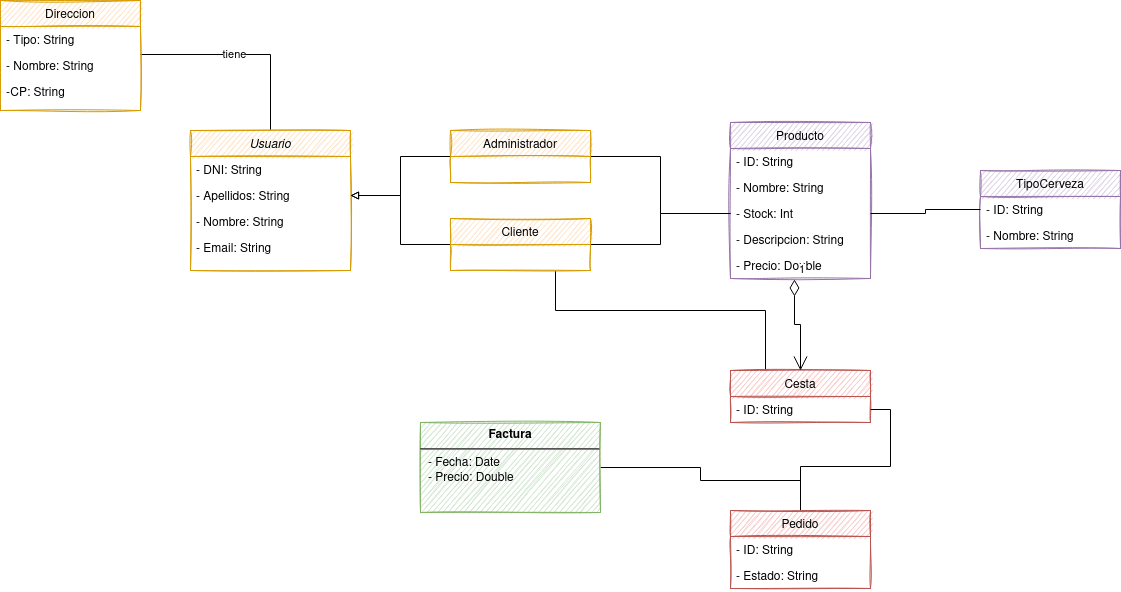

The diagram above was exported from draw.io. Its source (the exported page's mxGraphModel, read from the mxfile embedded in the PNG):
<mxGraphModel dx="1172" dy="2034" grid="1" gridSize="10" guides="1" tooltips="1" connect="1" arrows="1" fold="1" page="1" pageScale="1" pageWidth="827" pageHeight="1169" math="0" shadow="0">
  <root>
    <mxCell id="WIyWlLk6GJQsqaUBKTNV-0" />
    <mxCell id="WIyWlLk6GJQsqaUBKTNV-1" parent="WIyWlLk6GJQsqaUBKTNV-0" />
    <mxCell id="8mg4H5GicWGdLR5S1lS9-14" style="edgeStyle=orthogonalEdgeStyle;rounded=0;orthogonalLoop=1;jettySize=auto;html=1;exitX=0.5;exitY=0;exitDx=0;exitDy=0;entryX=1;entryY=0.077;entryDx=0;entryDy=0;entryPerimeter=0;endArrow=none;endFill=0;" parent="WIyWlLk6GJQsqaUBKTNV-1" source="zkfFHV4jXpPFQw0GAbJ--0" target="8mg4H5GicWGdLR5S1lS9-5" edge="1">
      <mxGeometry relative="1" as="geometry">
        <Array as="points">
          <mxPoint x="300" y="44" />
        </Array>
      </mxGeometry>
    </mxCell>
    <mxCell id="8mg4H5GicWGdLR5S1lS9-15" value="tiene" style="edgeLabel;html=1;align=center;verticalAlign=middle;resizable=0;points=[];" parent="8mg4H5GicWGdLR5S1lS9-14" vertex="1" connectable="0">
      <mxGeometry x="0.0874" y="-1" relative="1" as="geometry">
        <mxPoint as="offset" />
      </mxGeometry>
    </mxCell>
    <mxCell id="zkfFHV4jXpPFQw0GAbJ--0" value="Usuario" style="swimlane;fontStyle=2;align=center;verticalAlign=top;childLayout=stackLayout;horizontal=1;startSize=26;horizontalStack=0;resizeParent=1;resizeLast=0;collapsible=1;marginBottom=0;rounded=0;shadow=0;strokeWidth=1;fillColor=#ffe6cc;strokeColor=#d79b00;sketch=1;" parent="WIyWlLk6GJQsqaUBKTNV-1" vertex="1">
      <mxGeometry x="220" y="120" width="160" height="140" as="geometry">
        <mxRectangle x="230" y="140" width="160" height="26" as="alternateBounds" />
      </mxGeometry>
    </mxCell>
    <mxCell id="zkfFHV4jXpPFQw0GAbJ--1" value="- DNI: String" style="text;align=left;verticalAlign=top;spacingLeft=4;spacingRight=4;overflow=hidden;rotatable=0;points=[[0,0.5],[1,0.5]];portConstraint=eastwest;" parent="zkfFHV4jXpPFQw0GAbJ--0" vertex="1">
      <mxGeometry y="26" width="160" height="26" as="geometry" />
    </mxCell>
    <mxCell id="zkfFHV4jXpPFQw0GAbJ--2" value="- Apellidos: String" style="text;align=left;verticalAlign=top;spacingLeft=4;spacingRight=4;overflow=hidden;rotatable=0;points=[[0,0.5],[1,0.5]];portConstraint=eastwest;rounded=0;shadow=0;html=0;" parent="zkfFHV4jXpPFQw0GAbJ--0" vertex="1">
      <mxGeometry y="52" width="160" height="26" as="geometry" />
    </mxCell>
    <mxCell id="zkfFHV4jXpPFQw0GAbJ--3" value="- Nombre: String" style="text;align=left;verticalAlign=top;spacingLeft=4;spacingRight=4;overflow=hidden;rotatable=0;points=[[0,0.5],[1,0.5]];portConstraint=eastwest;rounded=0;shadow=0;html=0;" parent="zkfFHV4jXpPFQw0GAbJ--0" vertex="1">
      <mxGeometry y="78" width="160" height="26" as="geometry" />
    </mxCell>
    <mxCell id="8mg4H5GicWGdLR5S1lS9-0" value="- Email: String" style="text;align=left;verticalAlign=top;spacingLeft=4;spacingRight=4;overflow=hidden;rotatable=0;points=[[0,0.5],[1,0.5]];portConstraint=eastwest;rounded=0;shadow=0;html=0;" parent="zkfFHV4jXpPFQw0GAbJ--0" vertex="1">
      <mxGeometry y="104" width="160" height="26" as="geometry" />
    </mxCell>
    <mxCell id="8mg4H5GicWGdLR5S1lS9-3" value="Direccion" style="swimlane;fontStyle=0;childLayout=stackLayout;horizontal=1;startSize=26;fillColor=#ffe6cc;horizontalStack=0;resizeParent=1;resizeParentMax=0;resizeLast=0;collapsible=1;marginBottom=0;strokeColor=#d79b00;sketch=1;" parent="WIyWlLk6GJQsqaUBKTNV-1" vertex="1">
      <mxGeometry x="30" y="-10" width="140" height="110" as="geometry" />
    </mxCell>
    <mxCell id="8mg4H5GicWGdLR5S1lS9-4" value="- Tipo: String" style="text;strokeColor=none;fillColor=none;align=left;verticalAlign=top;spacingLeft=4;spacingRight=4;overflow=hidden;rotatable=0;points=[[0,0.5],[1,0.5]];portConstraint=eastwest;" parent="8mg4H5GicWGdLR5S1lS9-3" vertex="1">
      <mxGeometry y="26" width="140" height="26" as="geometry" />
    </mxCell>
    <mxCell id="8mg4H5GicWGdLR5S1lS9-5" value="- Nombre: String" style="text;strokeColor=none;fillColor=none;align=left;verticalAlign=top;spacingLeft=4;spacingRight=4;overflow=hidden;rotatable=0;points=[[0,0.5],[1,0.5]];portConstraint=eastwest;" parent="8mg4H5GicWGdLR5S1lS9-3" vertex="1">
      <mxGeometry y="52" width="140" height="26" as="geometry" />
    </mxCell>
    <mxCell id="8mg4H5GicWGdLR5S1lS9-9" value="-CP: String" style="text;strokeColor=none;fillColor=none;align=left;verticalAlign=top;spacingLeft=4;spacingRight=4;overflow=hidden;rotatable=0;points=[[0,0.5],[1,0.5]];portConstraint=eastwest;" parent="8mg4H5GicWGdLR5S1lS9-3" vertex="1">
      <mxGeometry y="78" width="140" height="32" as="geometry" />
    </mxCell>
    <mxCell id="8mg4H5GicWGdLR5S1lS9-20" value="Producto" style="swimlane;fontStyle=0;childLayout=stackLayout;horizontal=1;startSize=26;fillColor=#e1d5e7;horizontalStack=0;resizeParent=1;resizeParentMax=0;resizeLast=0;collapsible=1;marginBottom=0;strokeColor=#9673a6;sketch=1;" parent="WIyWlLk6GJQsqaUBKTNV-1" vertex="1">
      <mxGeometry x="760" y="112" width="140" height="156" as="geometry" />
    </mxCell>
    <mxCell id="8mg4H5GicWGdLR5S1lS9-21" value="- ID: String" style="text;strokeColor=none;fillColor=none;align=left;verticalAlign=top;spacingLeft=4;spacingRight=4;overflow=hidden;rotatable=0;points=[[0,0.5],[1,0.5]];portConstraint=eastwest;" parent="8mg4H5GicWGdLR5S1lS9-20" vertex="1">
      <mxGeometry y="26" width="140" height="26" as="geometry" />
    </mxCell>
    <mxCell id="8mg4H5GicWGdLR5S1lS9-22" value="- Nombre: String" style="text;strokeColor=none;fillColor=none;align=left;verticalAlign=top;spacingLeft=4;spacingRight=4;overflow=hidden;rotatable=0;points=[[0,0.5],[1,0.5]];portConstraint=eastwest;" parent="8mg4H5GicWGdLR5S1lS9-20" vertex="1">
      <mxGeometry y="52" width="140" height="26" as="geometry" />
    </mxCell>
    <mxCell id="8mg4H5GicWGdLR5S1lS9-31" value="- Stock: Int" style="text;strokeColor=none;fillColor=none;align=left;verticalAlign=top;spacingLeft=4;spacingRight=4;overflow=hidden;rotatable=0;points=[[0,0.5],[1,0.5]];portConstraint=eastwest;" parent="8mg4H5GicWGdLR5S1lS9-20" vertex="1">
      <mxGeometry y="78" width="140" height="26" as="geometry" />
    </mxCell>
    <mxCell id="8mg4H5GicWGdLR5S1lS9-32" value="- Descripcion: String" style="text;strokeColor=none;fillColor=none;align=left;verticalAlign=top;spacingLeft=4;spacingRight=4;overflow=hidden;rotatable=0;points=[[0,0.5],[1,0.5]];portConstraint=eastwest;" parent="8mg4H5GicWGdLR5S1lS9-20" vertex="1">
      <mxGeometry y="104" width="140" height="26" as="geometry" />
    </mxCell>
    <mxCell id="8mg4H5GicWGdLR5S1lS9-35" value="- Precio: Double" style="text;strokeColor=none;fillColor=none;align=left;verticalAlign=top;spacingLeft=4;spacingRight=4;overflow=hidden;rotatable=0;points=[[0,0.5],[1,0.5]];portConstraint=eastwest;" parent="8mg4H5GicWGdLR5S1lS9-20" vertex="1">
      <mxGeometry y="130" width="140" height="26" as="geometry" />
    </mxCell>
    <mxCell id="8mg4H5GicWGdLR5S1lS9-29" style="edgeStyle=orthogonalEdgeStyle;rounded=0;orthogonalLoop=1;jettySize=auto;html=1;exitX=0;exitY=0.5;exitDx=0;exitDy=0;entryX=1;entryY=0.5;entryDx=0;entryDy=0;endArrow=block;endFill=0;" parent="WIyWlLk6GJQsqaUBKTNV-1" source="8mg4H5GicWGdLR5S1lS9-24" target="zkfFHV4jXpPFQw0GAbJ--2" edge="1">
      <mxGeometry relative="1" as="geometry" />
    </mxCell>
    <mxCell id="8mg4H5GicWGdLR5S1lS9-33" style="edgeStyle=orthogonalEdgeStyle;rounded=0;orthogonalLoop=1;jettySize=auto;html=1;exitX=1;exitY=0.5;exitDx=0;exitDy=0;entryX=0;entryY=0.5;entryDx=0;entryDy=0;endArrow=none;endFill=0;" parent="WIyWlLk6GJQsqaUBKTNV-1" source="8mg4H5GicWGdLR5S1lS9-24" target="8mg4H5GicWGdLR5S1lS9-31" edge="1">
      <mxGeometry relative="1" as="geometry">
        <mxPoint x="720" y="203" as="targetPoint" />
      </mxGeometry>
    </mxCell>
    <mxCell id="8mg4H5GicWGdLR5S1lS9-24" value="Administrador" style="swimlane;fontStyle=0;childLayout=stackLayout;horizontal=1;startSize=26;fillColor=#ffe6cc;horizontalStack=0;resizeParent=1;resizeParentMax=0;resizeLast=0;collapsible=1;marginBottom=0;sketch=1;strokeColor=#d79b00;" parent="WIyWlLk6GJQsqaUBKTNV-1" vertex="1">
      <mxGeometry x="480" y="120" width="140" height="52" as="geometry" />
    </mxCell>
    <mxCell id="8mg4H5GicWGdLR5S1lS9-30" style="edgeStyle=orthogonalEdgeStyle;rounded=0;orthogonalLoop=1;jettySize=auto;html=1;exitX=0;exitY=0.5;exitDx=0;exitDy=0;entryX=1;entryY=0.5;entryDx=0;entryDy=0;endArrow=block;endFill=0;" parent="WIyWlLk6GJQsqaUBKTNV-1" source="8mg4H5GicWGdLR5S1lS9-28" target="zkfFHV4jXpPFQw0GAbJ--2" edge="1">
      <mxGeometry relative="1" as="geometry" />
    </mxCell>
    <mxCell id="8mg4H5GicWGdLR5S1lS9-34" style="edgeStyle=orthogonalEdgeStyle;rounded=0;orthogonalLoop=1;jettySize=auto;html=1;exitX=1;exitY=0.5;exitDx=0;exitDy=0;endArrow=none;endFill=0;entryX=0;entryY=0.5;entryDx=0;entryDy=0;" parent="WIyWlLk6GJQsqaUBKTNV-1" source="8mg4H5GicWGdLR5S1lS9-28" target="8mg4H5GicWGdLR5S1lS9-31" edge="1">
      <mxGeometry relative="1" as="geometry">
        <mxPoint x="720" y="203" as="targetPoint" />
      </mxGeometry>
    </mxCell>
    <mxCell id="8mg4H5GicWGdLR5S1lS9-57" style="edgeStyle=orthogonalEdgeStyle;rounded=0;orthogonalLoop=1;jettySize=auto;html=1;entryX=0.25;entryY=0;entryDx=0;entryDy=0;endArrow=none;endFill=0;" parent="WIyWlLk6GJQsqaUBKTNV-1" target="8mg4H5GicWGdLR5S1lS9-44" edge="1">
      <mxGeometry relative="1" as="geometry">
        <mxPoint x="585" y="260" as="sourcePoint" />
        <Array as="points">
          <mxPoint x="585" y="300" />
          <mxPoint x="795" y="300" />
        </Array>
      </mxGeometry>
    </mxCell>
    <mxCell id="8mg4H5GicWGdLR5S1lS9-28" value="Cliente" style="swimlane;fontStyle=0;childLayout=stackLayout;horizontal=1;startSize=26;fillColor=#ffe6cc;horizontalStack=0;resizeParent=1;resizeParentMax=0;resizeLast=0;collapsible=1;marginBottom=0;strokeColor=#d79b00;sketch=1;" parent="WIyWlLk6GJQsqaUBKTNV-1" vertex="1">
      <mxGeometry x="480" y="208" width="140" height="52" as="geometry" />
    </mxCell>
    <mxCell id="8mg4H5GicWGdLR5S1lS9-38" value="TipoCerveza" style="swimlane;fontStyle=0;childLayout=stackLayout;horizontal=1;startSize=26;fillColor=#e1d5e7;horizontalStack=0;resizeParent=1;resizeParentMax=0;resizeLast=0;collapsible=1;marginBottom=0;strokeColor=#9673a6;sketch=1;" parent="WIyWlLk6GJQsqaUBKTNV-1" vertex="1">
      <mxGeometry x="1010" y="160" width="140" height="78" as="geometry" />
    </mxCell>
    <mxCell id="8mg4H5GicWGdLR5S1lS9-39" value="- ID: String" style="text;strokeColor=none;fillColor=none;align=left;verticalAlign=top;spacingLeft=4;spacingRight=4;overflow=hidden;rotatable=0;points=[[0,0.5],[1,0.5]];portConstraint=eastwest;" parent="8mg4H5GicWGdLR5S1lS9-38" vertex="1">
      <mxGeometry y="26" width="140" height="26" as="geometry" />
    </mxCell>
    <mxCell id="8mg4H5GicWGdLR5S1lS9-40" value="- Nombre: String" style="text;strokeColor=none;fillColor=none;align=left;verticalAlign=top;spacingLeft=4;spacingRight=4;overflow=hidden;rotatable=0;points=[[0,0.5],[1,0.5]];portConstraint=eastwest;" parent="8mg4H5GicWGdLR5S1lS9-38" vertex="1">
      <mxGeometry y="52" width="140" height="26" as="geometry" />
    </mxCell>
    <mxCell id="8mg4H5GicWGdLR5S1lS9-42" style="edgeStyle=orthogonalEdgeStyle;rounded=0;orthogonalLoop=1;jettySize=auto;html=1;exitX=0;exitY=0.5;exitDx=0;exitDy=0;entryX=1;entryY=0.5;entryDx=0;entryDy=0;endArrow=none;endFill=0;" parent="WIyWlLk6GJQsqaUBKTNV-1" source="8mg4H5GicWGdLR5S1lS9-39" target="8mg4H5GicWGdLR5S1lS9-31" edge="1">
      <mxGeometry relative="1" as="geometry" />
    </mxCell>
    <mxCell id="8mg4H5GicWGdLR5S1lS9-44" value="Cesta" style="swimlane;fontStyle=0;childLayout=stackLayout;horizontal=1;startSize=26;fillColor=#f8cecc;horizontalStack=0;resizeParent=1;resizeParentMax=0;resizeLast=0;collapsible=1;marginBottom=0;strokeColor=#b85450;sketch=1;" parent="WIyWlLk6GJQsqaUBKTNV-1" vertex="1">
      <mxGeometry x="760" y="360" width="140" height="52" as="geometry" />
    </mxCell>
    <mxCell id="8mg4H5GicWGdLR5S1lS9-48" value="- ID: String" style="text;strokeColor=none;fillColor=none;align=left;verticalAlign=top;spacingLeft=4;spacingRight=4;overflow=hidden;rotatable=0;points=[[0,0.5],[1,0.5]];portConstraint=eastwest;" parent="8mg4H5GicWGdLR5S1lS9-44" vertex="1">
      <mxGeometry y="26" width="140" height="26" as="geometry" />
    </mxCell>
    <mxCell id="8mg4H5GicWGdLR5S1lS9-49" value="1" style="endArrow=open;html=1;endSize=12;startArrow=diamondThin;startSize=14;startFill=0;edgeStyle=orthogonalEdgeStyle;align=left;verticalAlign=bottom;rounded=0;exitX=0.457;exitY=1.038;exitDx=0;exitDy=0;exitPerimeter=0;entryX=0.5;entryY=0;entryDx=0;entryDy=0;" parent="WIyWlLk6GJQsqaUBKTNV-1" source="8mg4H5GicWGdLR5S1lS9-35" target="8mg4H5GicWGdLR5S1lS9-44" edge="1">
      <mxGeometry x="-1" y="3" relative="1" as="geometry">
        <mxPoint x="860" y="330" as="sourcePoint" />
        <mxPoint x="1020" y="330" as="targetPoint" />
        <Array as="points">
          <mxPoint x="824" y="314" />
          <mxPoint x="830" y="314" />
        </Array>
      </mxGeometry>
    </mxCell>
    <mxCell id="8mg4H5GicWGdLR5S1lS9-60" style="edgeStyle=orthogonalEdgeStyle;rounded=0;orthogonalLoop=1;jettySize=auto;html=1;exitX=1;exitY=0.5;exitDx=0;exitDy=0;endArrow=none;endFill=0;" parent="WIyWlLk6GJQsqaUBKTNV-1" source="8mg4H5GicWGdLR5S1lS9-50" edge="1">
      <mxGeometry relative="1" as="geometry">
        <mxPoint x="830" y="470" as="targetPoint" />
      </mxGeometry>
    </mxCell>
    <mxCell id="8mg4H5GicWGdLR5S1lS9-50" value="&lt;p style=&quot;margin: 0px ; margin-top: 6px ; text-align: center&quot;&gt;&lt;b&gt;Factura&lt;/b&gt;&lt;/p&gt;&lt;hr&gt;&lt;p style=&quot;margin: 0px ; margin-left: 8px&quot;&gt;- Fecha: Date&lt;br&gt;- Precio: Double&lt;/p&gt;" style="align=left;overflow=fill;html=1;dropTarget=0;fillColor=#d5e8d4;strokeColor=#82b366;sketch=1;" parent="WIyWlLk6GJQsqaUBKTNV-1" vertex="1">
      <mxGeometry x="450" y="412" width="180" height="90" as="geometry" />
    </mxCell>
    <mxCell id="8mg4H5GicWGdLR5S1lS9-59" style="edgeStyle=orthogonalEdgeStyle;rounded=0;orthogonalLoop=1;jettySize=auto;html=1;exitX=0.5;exitY=0;exitDx=0;exitDy=0;entryX=1;entryY=0.5;entryDx=0;entryDy=0;endArrow=none;endFill=0;" parent="WIyWlLk6GJQsqaUBKTNV-1" source="8mg4H5GicWGdLR5S1lS9-52" target="8mg4H5GicWGdLR5S1lS9-48" edge="1">
      <mxGeometry relative="1" as="geometry" />
    </mxCell>
    <mxCell id="8mg4H5GicWGdLR5S1lS9-52" value="Pedido" style="swimlane;fontStyle=0;childLayout=stackLayout;horizontal=1;startSize=26;fillColor=#f8cecc;horizontalStack=0;resizeParent=1;resizeParentMax=0;resizeLast=0;collapsible=1;marginBottom=0;strokeColor=#b85450;sketch=1;" parent="WIyWlLk6GJQsqaUBKTNV-1" vertex="1">
      <mxGeometry x="760" y="500" width="140" height="78" as="geometry" />
    </mxCell>
    <mxCell id="8mg4H5GicWGdLR5S1lS9-53" value="- ID: String" style="text;strokeColor=none;fillColor=none;align=left;verticalAlign=top;spacingLeft=4;spacingRight=4;overflow=hidden;rotatable=0;points=[[0,0.5],[1,0.5]];portConstraint=eastwest;" parent="8mg4H5GicWGdLR5S1lS9-52" vertex="1">
      <mxGeometry y="26" width="140" height="26" as="geometry" />
    </mxCell>
    <mxCell id="8mg4H5GicWGdLR5S1lS9-54" value="- Estado: String" style="text;strokeColor=none;fillColor=none;align=left;verticalAlign=top;spacingLeft=4;spacingRight=4;overflow=hidden;rotatable=0;points=[[0,0.5],[1,0.5]];portConstraint=eastwest;" parent="8mg4H5GicWGdLR5S1lS9-52" vertex="1">
      <mxGeometry y="52" width="140" height="26" as="geometry" />
    </mxCell>
  </root>
</mxGraphModel>